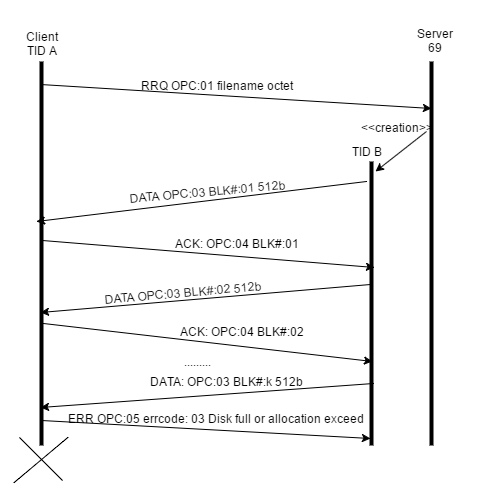

The diagram above was exported from draw.io. Its source (the exported page's mxGraphModel, read from the mxfile embedded in the PNG):
<mxGraphModel dx="880" dy="1719" grid="1" gridSize="10" guides="1" tooltips="1" connect="1" arrows="1" fold="1" page="1" pageScale="1" pageWidth="826" pageHeight="1169" background="#ffffff" math="0">
  <root>
    <mxCell id="0" />
    <mxCell id="1" parent="0" />
    <mxCell id="2" value="" style="line;direction=south;html=1;" parent="1" vertex="1">
      <mxGeometry x="200" y="40" width="10" height="384" as="geometry" />
    </mxCell>
    <mxCell id="3" value="" style="line;direction=south;html=1;" parent="1" vertex="1">
      <mxGeometry x="590" y="40" width="10" height="384" as="geometry" />
    </mxCell>
    <mxCell id="4" value="" style="line;direction=south;html=1;" parent="1" vertex="1">
      <mxGeometry x="530" y="140" width="10" height="284" as="geometry" />
    </mxCell>
    <mxCell id="5" value="" style="endArrow=classic;html=1;exitX=0.059;exitY=0.6;exitPerimeter=0;entryX=0.122;entryY=0.5;entryPerimeter=0;" parent="1" source="2" target="3" edge="1">
      <mxGeometry width="50" height="50" relative="1" as="geometry">
        <mxPoint x="10" y="60" as="sourcePoint" />
        <mxPoint x="60" y="10" as="targetPoint" />
      </mxGeometry>
    </mxCell>
    <mxCell id="6" value="RRQ OPC:01 filename octet" style="text;html=1;strokeColor=none;fillColor=none;align=center;verticalAlign=middle;whiteSpace=wrap;overflow=hidden;" parent="1" vertex="1">
      <mxGeometry x="280" y="22" width="200" height="84" as="geometry" />
    </mxCell>
    <mxCell id="7" value="Client&lt;div&gt;TID A&lt;/div&gt;" style="text;html=1;strokeColor=none;fillColor=none;align=center;verticalAlign=middle;whiteSpace=wrap;overflow=hidden;" parent="1" vertex="1">
      <mxGeometry x="185" y="-20" width="40" height="84" as="geometry" />
    </mxCell>
    <mxCell id="8" value="Server&lt;div&gt;69&lt;/div&gt;" style="text;html=1;strokeColor=none;fillColor=none;align=center;verticalAlign=middle;whiteSpace=wrap;overflow=hidden;" parent="1" vertex="1">
      <mxGeometry x="540" width="115" height="38" as="geometry" />
    </mxCell>
    <mxCell id="10" value="" style="endArrow=classic;html=1;entryX=0.035;entryY=0.1;entryPerimeter=0;dashed=1;" parent="1" target="4" edge="1">
      <mxGeometry width="50" height="50" relative="1" as="geometry">
        <mxPoint x="590" y="110" as="sourcePoint" />
        <mxPoint x="60" y="-80" as="targetPoint" />
      </mxGeometry>
    </mxCell>
    <mxCell id="11" value="TID B" style="text;html=1;strokeColor=none;fillColor=none;align=center;verticalAlign=middle;whiteSpace=wrap;overflow=hidden;" parent="1" vertex="1">
      <mxGeometry x="510" y="120" width="40" height="20" as="geometry" />
    </mxCell>
    <mxCell id="13" value="&amp;lt;&amp;lt;creation&amp;gt;&amp;gt;" style="text;html=1;strokeColor=none;fillColor=none;align=center;verticalAlign=middle;whiteSpace=wrap;overflow=hidden;" parent="1" vertex="1">
      <mxGeometry x="520" y="96" width="80" height="20" as="geometry" />
    </mxCell>
    <mxCell id="15" value="" style="endArrow=classic;html=1;" parent="1" edge="1">
      <mxGeometry width="50" height="50" relative="1" as="geometry">
        <mxPoint x="530" y="160" as="sourcePoint" />
        <mxPoint x="200" y="200" as="targetPoint" />
      </mxGeometry>
    </mxCell>
    <mxCell id="16" value="DATA OPC:03 BLK#:01 512b" style="text;html=1;strokeColor=none;fillColor=none;align=center;verticalAlign=middle;whiteSpace=wrap;overflow=hidden;rotation=-5;" parent="1" vertex="1">
      <mxGeometry x="240" y="160" width="260" height="20" as="geometry" />
    </mxCell>
    <mxCell id="18" value="" style="line;direction=south;html=1;rotation=-45;strokeWidth=1;" parent="1" vertex="1">
      <mxGeometry x="184" y="407" width="41" height="61" as="geometry" />
    </mxCell>
    <mxCell id="19" value="" style="line;direction=south;html=1;rotation=-130;strokeWidth=1;" parent="1" vertex="1">
      <mxGeometry x="185" y="403" width="39" height="71" as="geometry" />
    </mxCell>
    <mxCell id="20" value="" style="endArrow=classic;html=1;exitX=0.466;exitY=0.4;exitPerimeter=0;" parent="1" source="2" edge="1">
      <mxGeometry width="50" height="50" relative="1" as="geometry">
        <mxPoint x="10" y="-10" as="sourcePoint" />
        <mxPoint x="538" y="246" as="targetPoint" />
      </mxGeometry>
    </mxCell>
    <mxCell id="21" value="ACK: OPC:04 BLK#:01" style="text;html=1;strokeColor=none;fillColor=none;align=center;verticalAlign=middle;whiteSpace=wrap;overflow=hidden;rotation=0;" parent="1" vertex="1">
      <mxGeometry x="330" y="212" width="140" height="20" as="geometry" />
    </mxCell>
    <mxCell id="22" value="" style="endArrow=classic;html=1;exitX=0.433;exitY=0.6;exitPerimeter=0;entryX=0.654;entryY=0.6;entryPerimeter=0;" parent="1" source="4" target="2" edge="1">
      <mxGeometry width="50" height="50" relative="1" as="geometry">
        <mxPoint x="520" y="250" as="sourcePoint" />
        <mxPoint x="60" y="40" as="targetPoint" />
      </mxGeometry>
    </mxCell>
    <mxCell id="23" value="DATA OPC:03 BLK#:02 512b" style="text;html=1;strokeColor=none;fillColor=none;align=center;verticalAlign=middle;whiteSpace=wrap;overflow=hidden;rotation=-5;" parent="1" vertex="1">
      <mxGeometry x="263" y="261" width="167" height="20" as="geometry" />
    </mxCell>
    <mxCell id="24" value="" style="endArrow=classic;html=1;exitX=0.682;exitY=0.3;exitPerimeter=0;entryX=0.704;entryY=0.4;entryPerimeter=0;" parent="1" source="2" target="4" edge="1">
      <mxGeometry width="50" height="50" relative="1" as="geometry">
        <mxPoint x="200" y="300" as="sourcePoint" />
        <mxPoint x="60" y="140" as="targetPoint" />
      </mxGeometry>
    </mxCell>
    <mxCell id="25" value="ACK: OPC:04 BLK#:02" style="text;html=1;strokeColor=none;fillColor=none;align=center;verticalAlign=middle;whiteSpace=wrap;overflow=hidden;rotation=0;" parent="1" vertex="1">
      <mxGeometry x="330" y="300" width="150" height="20" as="geometry" />
    </mxCell>
    <mxCell id="26" value="........." style="text;html=1;strokeColor=none;fillColor=none;align=center;verticalAlign=middle;whiteSpace=wrap;overflow=hidden;" parent="1" vertex="1">
      <mxGeometry x="340" y="330" width="40" height="20" as="geometry" />
    </mxCell>
    <mxCell id="29" value="" style="endArrow=classic;html=1;entryX=0.901;entryY=0.6;entryPerimeter=0;exitX=0.782;exitY=0.3;exitPerimeter=0;" parent="1" source="4" target="2" edge="1">
      <mxGeometry width="50" height="50" relative="1" as="geometry">
        <mxPoint x="530" y="360" as="sourcePoint" />
        <mxPoint x="209" y="382" as="targetPoint" />
      </mxGeometry>
    </mxCell>
    <mxCell id="30" value="DATA: OPC:03 BLK#:k 512b" style="text;html=1;strokeColor=none;fillColor=none;align=center;verticalAlign=middle;whiteSpace=wrap;overflow=hidden;" parent="1" vertex="1">
      <mxGeometry x="290" y="350" width="200" height="20" as="geometry" />
    </mxCell>
    <mxCell id="31" value="" style="endArrow=classic;html=1;exitX=0.935;exitY=0.5;exitPerimeter=0;entryX=0.975;entryY=0.6;entryPerimeter=0;" parent="1" source="2" target="4" edge="1">
      <mxGeometry width="50" height="50" relative="1" as="geometry">
        <mxPoint x="10" y="190" as="sourcePoint" />
        <mxPoint x="60" y="140" as="targetPoint" />
      </mxGeometry>
    </mxCell>
    <mxCell id="32" value="ERR OPC:05 errcode: 03 Disk full or allocation exceed" style="text;html=1;strokeColor=none;fillColor=none;align=center;verticalAlign=middle;whiteSpace=wrap;overflow=hidden;" parent="1" vertex="1">
      <mxGeometry x="230" y="387" width="300" height="20" as="geometry" />
    </mxCell>
  </root>
</mxGraphModel>